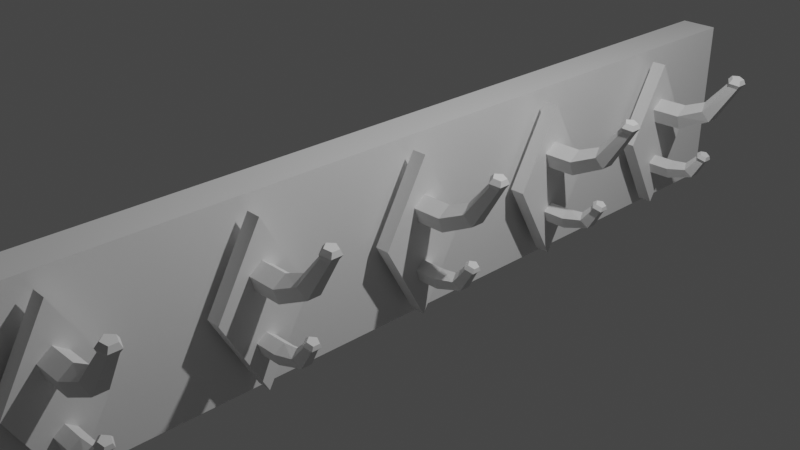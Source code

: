 # Source: Hanger.blend  (saved by Blender 2.80.74; exported with 4.5.12 LTS)
import bpy
from mathutils import Matrix  # noqa: F401  (used for matrix-valued properties, if any)

bpy.ops.wm.read_factory_settings(use_empty=True)
scene = bpy.context.scene
scene.name = 'Scene'

# ---- collections
col_collection = bpy.data.collections.new('Collection'); scene.collection.children.link(col_collection)

# ---- materials (node trees are filled in below, after node groups)
mat_material = bpy.data.materials.new('Material')
mat_material.alpha_threshold = 0.0
mat_material.use_transparent_shadow = False
mat_material.line_color = (0.0, 0.0, 0.0, 1.0)

# ---- material node trees
mat_material.use_nodes = True; mat_material.node_tree.nodes.clear()
_N = mat_material.node_tree.nodes; _L = mat_material.node_tree.links
n0 = _N.new('ShaderNodeOutputMaterial'); n0.name = 'Material Output'; n0.location = (300, 300)
n1 = _N.new('ShaderNodeBsdfPrincipled'); n1.name = 'Principled BSDF'; n1.location = (10, 300)
n1.distribution = 'GGX'
n1.subsurface_method = 'BURLEY'
n1.inputs[2].default_value = 0.4
n1.inputs[3].default_value = 1.45
n1.inputs[27].default_value = (0.0, 0.0, 0.0, 1.0)
n1.inputs[28].default_value = 1.0
_L.new(n1.outputs[0], n0.inputs[0])
n0.is_active_output = True

# ---- world
world_world = bpy.data.worlds.new('World'); scene.world = world_world
world_world.use_nodes = True; world_world.node_tree.nodes.clear()
_N = world_world.node_tree.nodes; _L = world_world.node_tree.links
n0 = _N.new('ShaderNodeOutputWorld'); n0.name = 'World Output'; n0.location = (300, 300)
n1 = _N.new('ShaderNodeBackground'); n1.name = 'Background'; n1.location = (10, 300)
n1.inputs[0].default_value = (0.05088, 0.05088, 0.05088, 1.0)
_L.new(n1.outputs[0], n0.inputs[0])
n0.is_active_output = True
world_world.color = (0.05088, 0.05088, 0.05088)
world_world.use_sun_shadow = False
world_world.sun_shadow_jitter_overblur = 0.0

# ---- cameras
cam_camera = bpy.data.cameras.new('Camera')
cam_camera.clip_end = 100.0
cam_camera.ortho_scale = 7.314

# ---- lights
light_light = bpy.data.lights.new('Light', 'POINT')
light_light.transmission_factor = 0.0
light_light.energy = 1000.0
light_light.shadow_soft_size = 0.1
light_light.shadow_maximum_resolution = 0.006
light_light.use_absolute_resolution = True

# ---- meshes
me_cube = bpy.data.meshes.new('Cube')
me_cube.from_pydata([(1.0, 1.0, 1.0), (1.0, 1.0, -1.0), (1.0, -1.0, 1.0), (1.0, -1.0, -1.0), (-1.0, 1.0, 1.0), (-1.0, 1.0, -1.0), (-1.0, -1.0, 1.0), (-1.0, -1.0, -1.0)], [], [(0, 4, 6, 2), (3, 2, 6, 7), (7, 6, 4, 5), (5, 1, 3, 7), (1, 0, 2, 3), (5, 4, 0, 1)])
_uv = me_cube.uv_layers.new(name='UVMap')
_uv.uv.foreach_set('vector', [0.375, 0.0, 0.625, 0.0, 0.625, 0.25, 0.375, 0.25, 0.375, 0.25, 0.625, 0.25, 0.625, 0.5, 0.375, 0.5, 0.375, 0.5, 0.625, 0.5, 0.625, 0.75, 0.375, 0.75, 0.375, 0.75, 0.625, 0.75, 0.625, 1.0, 0.375, 1.0, 0.125, 0.5, 0.375, 0.5, 0.375, 0.75, 0.125, 0.75, 0.625, 0.5, 0.875, 0.5, 0.875, 0.75, 0.625, 0.75])
me_cube.materials.append(mat_material)
me_cube.use_remesh_preserve_volume = False
me_cube.use_remesh_preserve_attributes = False
me_cube.use_mirror_vertex_groups = False
me_cube.update()
me_cylinder_001 = bpy.data.meshes.new('Cylinder.001')
me_cylinder_001.from_pydata([(9.219e-07, 0.7633, -0.7222), (9.078e-07, 0.7946, 1.021), (0.7212, 0.2393, -0.7222), (0.7212, 0.2706, 1.021), (0.4457, -0.6085, -0.7222), (0.4457, -0.5773, 1.021), (-0.4457, -0.6085, -0.7222), (-0.4457, -0.5773, 1.021), (-0.7212, 0.2393, -0.7222), (-0.7212, 0.2706, 1.021), (-4.627e-07, 0.9713, 2.256), (0.6329, 0.6453, 2.581), (0.3912, 0.1179, 3.106), (-0.3912, 0.1179, 3.106), (-0.6329, 0.6453, 2.581), (-2.525e-06, 1.826, 3.113), (0.4417, 1.705, 3.41), (0.273, 1.509, 3.891), (-0.273, 1.509, 3.891), (-0.4417, 1.705, 3.41), (-2.08e-06, 2.11, 3.147), (0.5707, 1.954, 3.531), (0.3527, 1.725, 4.117), (-0.3527, 1.725, 4.117), (-0.5707, 1.954, 3.531), (-2.756e-06, 2.316, 3.437), (0.3799, 2.212, 3.693), (0.2348, 2.043, 4.106), (-0.2348, 2.043, 4.106), (-0.3799, 2.212, 3.693), (-1.135e-08, 5.603, -0.7404), (-2.995e-08, 5.645, 1.558), (0.9511, 4.912, -0.7404), (0.9511, 4.954, 1.558), (0.5878, 3.794, -0.7404), (0.5878, 3.836, 1.558), (-0.5878, 3.794, -0.7404), (-0.5878, 3.836, 1.558), (-0.9511, 4.912, -0.7404), (-0.9511, 4.954, 1.558), (-7.13e-07, 6.351, 3.245), (0.7917, 5.864, 3.553), (0.4893, 5.078, 4.05), (-0.4893, 5.078, 4.05), (-0.7917, 5.864, 3.553), (-1.936e-06, 8.33, 4.965), (0.5242, 8.256, 5.338), (0.324, 8.134, 5.943), (-0.324, 8.134, 5.943), (-0.5242, 8.256, 5.338), (-1.406e-06, 8.669, 4.942), (0.6773, 8.573, 5.424), (0.4186, 8.436, 6.158), (-0.4186, 8.436, 6.158), (-0.6773, 8.573, 5.424), (-2.214e-06, 8.974, 5.233), (0.4509, 8.909, 5.555), (0.2787, 8.805, 6.074), (-0.2787, 8.805, 6.074), (-0.4509, 8.909, 5.555), (7.76e-08, -3.427, -1.775), (-3.294, 2.485, -1.775), (7.76e-08, 8.397, -1.775), (3.294, 2.485, -1.775), (2.874e-08, -3.427, -0.6574), (-3.294, 2.485, -0.6574), (3.294, 2.485, -0.6574), (2.874e-08, 8.397, -0.6574)], [], [(0, 1, 3, 2), (2, 3, 5, 4), (4, 5, 7, 6), (5, 3, 11, 12), (6, 7, 9, 8), (8, 9, 1, 0), (0, 2, 4, 6, 8), (14, 13, 18, 19), (1, 9, 14, 10), (3, 1, 10, 11), (7, 5, 12, 13), (9, 7, 13, 14), (15, 19, 24, 20), (12, 11, 16, 17), (10, 14, 19, 15), (13, 12, 17, 18), (11, 10, 15, 16), (24, 23, 28, 29), (18, 17, 22, 23), (16, 15, 20, 21), (19, 18, 23, 24), (17, 16, 21, 22), (26, 25, 29, 28, 27), (22, 21, 26, 27), (20, 24, 29, 25), (23, 22, 27, 28), (21, 20, 25, 26), (30, 31, 33, 32), (32, 33, 35, 34), (34, 35, 37, 36), (35, 33, 41, 42), (36, 37, 39, 38), (38, 39, 31, 30), (30, 32, 34, 36, 38), (44, 43, 48, 49), (31, 39, 44, 40), (33, 31, 40, 41), (37, 35, 42, 43), (39, 37, 43, 44), (45, 49, 54, 50), (42, 41, 46, 47), (40, 44, 49, 45), (43, 42, 47, 48), (41, 40, 45, 46), (54, 53, 58, 59), (48, 47, 52, 53), (46, 45, 50, 51), (49, 48, 53, 54), (47, 46, 51, 52), (56, 55, 59, 58, 57), (52, 51, 56, 57), (50, 54, 59, 55), (53, 52, 57, 58), (51, 50, 55, 56), (60, 61, 63), (60, 63, 66, 64), (64, 66, 65), (64, 65, 61, 60), (61, 65, 67, 62), (66, 63, 62, 67), (65, 66, 67), (63, 61, 62)])
_uv = me_cylinder_001.uv_layers.new(name='UVMap')
_uv.uv.foreach_set('vector', [1.0, 0.5, 1.0, 1.0, 0.8, 1.0, 0.8, 0.5, 0.8, 0.5, 0.8, 1.0, 0.6, 1.0, 0.6, 0.5, 0.6, 0.5, 0.6, 1.0, 0.4, 1.0, 0.4, 0.5, 0.6, 1.0, 0.8, 1.0, 0.8, 1.0, 0.6, 1.0, 0.4, 0.5, 0.4, 1.0, 0.2, 1.0, 0.2, 0.5, 0.2, 0.5, 0.2, 1.0, 2.98e-08, 1.0, 2.98e-08, 0.5, 0.75, 0.49, 0.9783, 0.3242, 0.8911, 0.05584, 0.6089, 0.05584, 0.5217, 0.3242, 0.2, 1.0, 0.4, 1.0, 0.4, 1.0, 0.2, 1.0, 2.98e-08, 1.0, 0.2, 1.0, 0.2, 1.0, 2.98e-08, 1.0, 0.8, 1.0, 1.0, 1.0, 1.0, 1.0, 0.8, 1.0, 0.4, 1.0, 0.6, 1.0, 0.6, 1.0, 0.4, 1.0, 0.2, 1.0, 0.4, 1.0, 0.4, 1.0, 0.2, 1.0, 2.98e-08, 1.0, 0.2, 1.0, 0.2, 1.0, 2.98e-08, 1.0, 0.6, 1.0, 0.8, 1.0, 0.8, 1.0, 0.6, 1.0, 2.98e-08, 1.0, 0.2, 1.0, 0.2, 1.0, 2.98e-08, 1.0, 0.4, 1.0, 0.6, 1.0, 0.6, 1.0, 0.4, 1.0, 0.8, 1.0, 1.0, 1.0, 1.0, 1.0, 0.8, 1.0, 0.2, 1.0, 0.4, 1.0, 0.4, 1.0, 0.2, 1.0, 0.4, 1.0, 0.6, 1.0, 0.6, 1.0, 0.4, 1.0, 0.8, 1.0, 1.0, 1.0, 1.0, 1.0, 0.8, 1.0, 0.2, 1.0, 0.4, 1.0, 0.4, 1.0, 0.2, 1.0, 0.6, 1.0, 0.8, 1.0, 0.8, 1.0, 0.6, 1.0, 0.4783, 0.3242, 0.25, 0.49, 0.02175, 0.3242, 0.1089, 0.05584, 0.3911, 0.05584, 0.6, 1.0, 0.8, 1.0, 0.8, 1.0, 0.6, 1.0, 2.98e-08, 1.0, 0.2, 1.0, 0.2, 1.0, 2.98e-08, 1.0, 0.4, 1.0, 0.6, 1.0, 0.6, 1.0, 0.4, 1.0, 0.8, 1.0, 1.0, 1.0, 1.0, 1.0, 0.8, 1.0, 1.0, 0.5, 1.0, 1.0, 0.8, 1.0, 0.8, 0.5, 0.8, 0.5, 0.8, 1.0, 0.6, 1.0, 0.6, 0.5, 0.6, 0.5, 0.6, 1.0, 0.4, 1.0, 0.4, 0.5, 0.6, 1.0, 0.8, 1.0, 0.8, 1.0, 0.6, 1.0, 0.4, 0.5, 0.4, 1.0, 0.2, 1.0, 0.2, 0.5, 0.2, 0.5, 0.2, 1.0, 2.98e-08, 1.0, 2.98e-08, 0.5, 0.75, 0.49, 0.9783, 0.3242, 0.8911, 0.05584, 0.6089, 0.05584, 0.5217, 0.3242, 0.2, 1.0, 0.4, 1.0, 0.4, 1.0, 0.2, 1.0, 2.98e-08, 1.0, 0.2, 1.0, 0.2, 1.0, 2.98e-08, 1.0, 0.8, 1.0, 1.0, 1.0, 1.0, 1.0, 0.8, 1.0, 0.4, 1.0, 0.6, 1.0, 0.6, 1.0, 0.4, 1.0, 0.2, 1.0, 0.4, 1.0, 0.4, 1.0, 0.2, 1.0, 2.98e-08, 1.0, 0.2, 1.0, 0.2, 1.0, 2.98e-08, 1.0, 0.6, 1.0, 0.8, 1.0, 0.8, 1.0, 0.6, 1.0, 2.98e-08, 1.0, 0.2, 1.0, 0.2, 1.0, 2.98e-08, 1.0, 0.4, 1.0, 0.6, 1.0, 0.6, 1.0, 0.4, 1.0, 0.8, 1.0, 1.0, 1.0, 1.0, 1.0, 0.8, 1.0, 0.2, 1.0, 0.4, 1.0, 0.4, 1.0, 0.2, 1.0, 0.4, 1.0, 0.6, 1.0, 0.6, 1.0, 0.4, 1.0, 0.8, 1.0, 1.0, 1.0, 1.0, 1.0, 0.8, 1.0, 0.2, 1.0, 0.4, 1.0, 0.4, 1.0, 0.2, 1.0, 0.6, 1.0, 0.8, 1.0, 0.8, 1.0, 0.6, 1.0, 0.4783, 0.3242, 0.25, 0.49, 0.02175, 0.3242, 0.1089, 0.05584, 0.3911, 0.05584, 0.6, 1.0, 0.8, 1.0, 0.8, 1.0, 0.6, 1.0, 2.98e-08, 1.0, 0.2, 1.0, 0.2, 1.0, 2.98e-08, 1.0, 0.4, 1.0, 0.6, 1.0, 0.6, 1.0, 0.4, 1.0, 0.8, 1.0, 1.0, 1.0, 1.0, 1.0, 0.8, 1.0, 0.375, 0.0, 0.625, 0.0, 0.625, 0.25, 0.375, 0.25, 0.625, 0.25, 0.625, 0.5, 0.375, 0.5, 0.375, 0.5, 0.625, 0.5, 0.625, 0.75, 0.375, 0.75, 0.625, 0.75, 0.625, 1.0, 0.375, 1.0, 0.625, 1.0, 0.625, 0.75, 0.625, 0.75, 0.625, 1.0, 0.625, 0.5, 0.625, 0.25, 0.625, 0.25, 0.625, 0.5, 0.625, 0.75, 0.625, 0.5, 0.625, 0.75, 0.625, 0.25, 0.625, 0.0, 0.625, 0.25])
me_cylinder_001.use_remesh_preserve_volume = False
me_cylinder_001.use_remesh_preserve_attributes = False
me_cylinder_001.use_mirror_vertex_groups = False
me_cylinder_001.update()

# ---- objects
ob_cube = bpy.data.objects.new('Cube', me_cube)
ob_light = bpy.data.objects.new('Light', light_light)
ob_camera = bpy.data.objects.new('Camera', cam_camera)
ob_cylinder_001 = bpy.data.objects.new('Cylinder.001', me_cylinder_001)

# ---- transforms, parenting, visibility, modifiers, constraints
ob_cube.location = (0.0, 0.0, 0.0)
ob_cube.scale = (0.2127, 5.192, 0.9866)
ob_cube.lock_rotations_4d = False
ob_cube.empty_display_type = 'ARROWS'
ob_cube.lineart.crease_threshold = 0.0
ob_light.location = (4.076, 1.005, 5.904)
ob_light.rotation_euler = (0.6503, 0.05522, 1.866)
ob_light.lock_rotations_4d = False
ob_light.empty_display_type = 'ARROWS'
ob_light.color = (0.0, 0.0, 0.0, 0.0)
ob_light.lineart.crease_threshold = 0.0
ob_camera.location = (7.359, -6.926, 4.958)
ob_camera.rotation_euler = (1.109, 0.0, 0.8149)
ob_camera.lock_rotations_4d = False
ob_camera.empty_display_type = 'ARROWS'
ob_camera.color = (0.0, 0.0, 0.0, 0.0)
ob_camera.display_type = 'WIRE'
ob_camera.lineart.crease_threshold = 0.0
ob_cylinder_001.location = (0.5627, -4.0, -0.3708)
ob_cylinder_001.rotation_euler = (1.571, -0.0, 1.571)
ob_cylinder_001.scale = (0.1481, 0.1481, 0.1481)
ob_cylinder_001.lineart.crease_threshold = 0.0
_m = ob_cylinder_001.modifiers.new('Array', 'ARRAY')
_m.count = 5
_m.constant_offset_displace = (0.0, 0.0, 0.0)
_m.relative_offset_displace = (2.0, 0.0, 0.0)

# ---- collection membership
col_collection.objects.link(ob_cube)
col_collection.objects.link(ob_light)
col_collection.objects.link(ob_camera)
col_collection.objects.link(ob_cylinder_001)

# ---- scene / render settings (as saved in the file)
scene.camera = ob_camera
scene.frame_start = 1; scene.frame_end = 250; scene.frame_set(1)
scene.render.engine = 'BLENDER_EEVEE_NEXT'
scene.cycles.use_denoising = False
scene.cycles.samples = 128
scene.cycles.sampling_pattern = 'TABULATED_SOBOL'
scene.cycles.use_adaptive_sampling = False
scene.cycles.use_light_tree = False
scene.view_settings.view_transform = 'Filmic'
bpy.context.view_layer.update()
